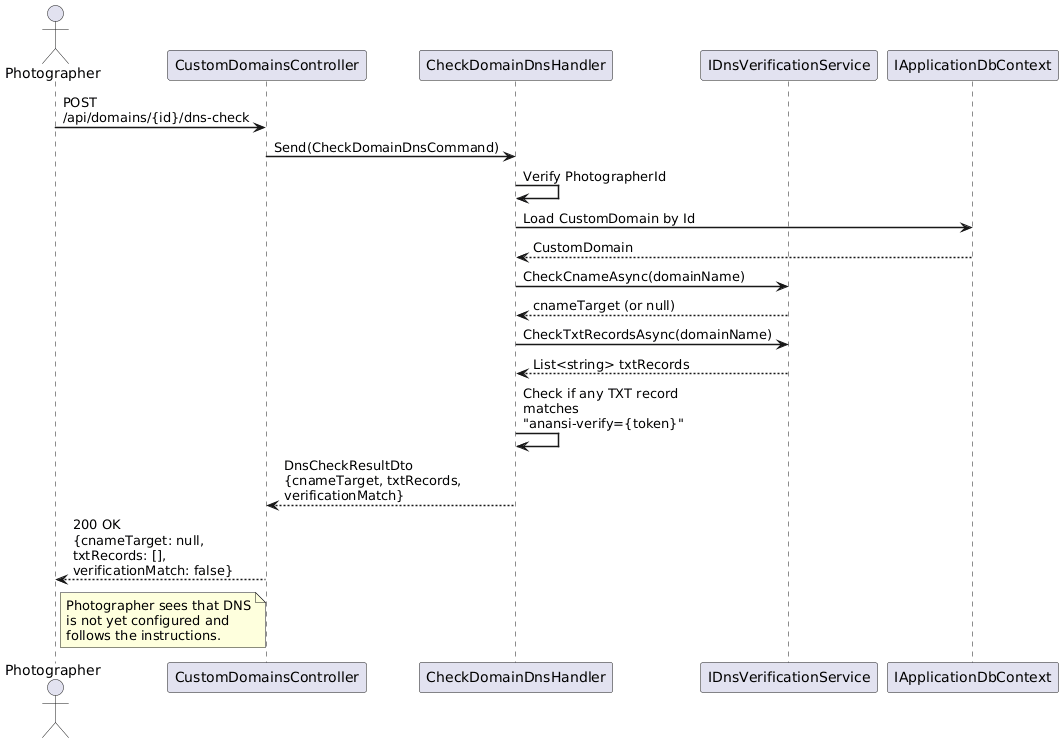

The diagram above was rendered by PlantUML. Its source (embedded in the PNG):
@startuml
skinparam sequenceArrowThickness 1.5
skinparam maxMessageSize 200

actor Photographer
participant "CustomDomainsController" as API
participant "CheckDomainDnsHandler" as Handler
participant "IDnsVerificationService" as DNS
participant "IApplicationDbContext" as DB

Photographer -> API : POST /api/domains/{id}/dns-check
API -> Handler : Send(CheckDomainDnsCommand)

Handler -> Handler : Verify PhotographerId
Handler -> DB : Load CustomDomain by Id
DB --> Handler : CustomDomain

Handler -> DNS : CheckCnameAsync(domainName)
DNS --> Handler : cnameTarget (or null)

Handler -> DNS : CheckTxtRecordsAsync(domainName)
DNS --> Handler : List<string> txtRecords

Handler -> Handler : Check if any TXT record\nmatches "anansi-verify={token}"

Handler --> API : DnsCheckResultDto\n{cnameTarget, txtRecords, verificationMatch}
API --> Photographer : 200 OK\n{cnameTarget: null,\ntxtRecords: [],\nverificationMatch: false}

note right of Photographer
  Photographer sees that DNS
  is not yet configured and
  follows the instructions.
end note

@enduml